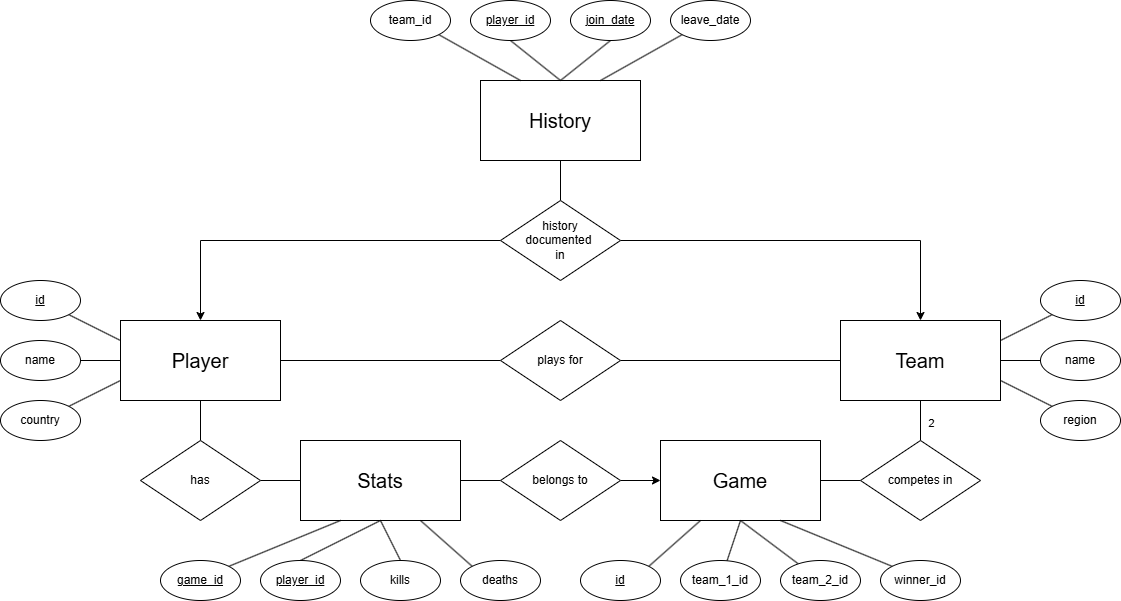

The diagram above was exported from draw.io. Its source (the exported page's mxGraphModel, read from the mxfile embedded in the PNG):
<mxGraphModel dx="2893" dy="1145" grid="1" gridSize="10" guides="1" tooltips="1" connect="1" arrows="1" fold="1" page="1" pageScale="1" pageWidth="827" pageHeight="1169" math="0" shadow="0">
  <root>
    <mxCell id="0" />
    <mxCell id="1" parent="0" />
    <mxCell id="2aQzAIVaH2DkUJjcZlVG-35" style="edgeStyle=orthogonalEdgeStyle;rounded=0;orthogonalLoop=1;jettySize=auto;html=1;entryX=0;entryY=0.5;entryDx=0;entryDy=0;endArrow=none;startFill=0;labelBackgroundColor=none;fontColor=default;" parent="1" source="2aQzAIVaH2DkUJjcZlVG-2" target="2aQzAIVaH2DkUJjcZlVG-34" edge="1">
      <mxGeometry relative="1" as="geometry" />
    </mxCell>
    <mxCell id="2aQzAIVaH2DkUJjcZlVG-51" style="rounded=0;orthogonalLoop=1;jettySize=auto;html=1;entryX=0.5;entryY=0;entryDx=0;entryDy=0;endArrow=none;startFill=0;labelBackgroundColor=none;fontColor=default;" parent="1" source="2aQzAIVaH2DkUJjcZlVG-2" target="2aQzAIVaH2DkUJjcZlVG-50" edge="1">
      <mxGeometry relative="1" as="geometry" />
    </mxCell>
    <mxCell id="2aQzAIVaH2DkUJjcZlVG-2" value="&lt;font style=&quot;font-size: 20px;&quot;&gt;Player&lt;/font&gt;" style="rounded=0;whiteSpace=wrap;html=1;labelBackgroundColor=none;rotation=0;" parent="1" vertex="1">
      <mxGeometry x="-120" y="360" width="160" height="80" as="geometry" />
    </mxCell>
    <mxCell id="2aQzAIVaH2DkUJjcZlVG-3" value="&lt;font style=&quot;font-size: 20px;&quot;&gt;Team&lt;/font&gt;" style="rounded=0;whiteSpace=wrap;html=1;labelBackgroundColor=none;" parent="1" vertex="1">
      <mxGeometry x="600" y="360" width="160" height="80" as="geometry" />
    </mxCell>
    <mxCell id="2aQzAIVaH2DkUJjcZlVG-6" value="&lt;font style=&quot;font-size: 20px;&quot;&gt;Game&lt;/font&gt;" style="rounded=0;whiteSpace=wrap;html=1;labelBackgroundColor=none;" parent="1" vertex="1">
      <mxGeometry x="420" y="480" width="160" height="80" as="geometry" />
    </mxCell>
    <mxCell id="2aQzAIVaH2DkUJjcZlVG-7" value="&lt;font style=&quot;font-size: 20px;&quot;&gt;Stats&lt;/font&gt;" style="rounded=0;whiteSpace=wrap;html=1;labelBackgroundColor=none;" parent="1" vertex="1">
      <mxGeometry x="60" y="480" width="160" height="80" as="geometry" />
    </mxCell>
    <mxCell id="2aQzAIVaH2DkUJjcZlVG-29" value="&lt;font style=&quot;font-size: 20px;&quot;&gt;History&lt;/font&gt;" style="rounded=0;whiteSpace=wrap;html=1;labelBackgroundColor=none;" parent="1" vertex="1">
      <mxGeometry x="240" y="120" width="160" height="80" as="geometry" />
    </mxCell>
    <mxCell id="2aQzAIVaH2DkUJjcZlVG-53" style="edgeStyle=orthogonalEdgeStyle;rounded=0;orthogonalLoop=1;jettySize=auto;html=1;entryX=0;entryY=0.5;entryDx=0;entryDy=0;endArrow=none;startFill=0;labelBackgroundColor=none;fontColor=default;" parent="1" source="2aQzAIVaH2DkUJjcZlVG-34" target="2aQzAIVaH2DkUJjcZlVG-3" edge="1">
      <mxGeometry relative="1" as="geometry">
        <mxPoint x="520" y="400" as="targetPoint" />
      </mxGeometry>
    </mxCell>
    <mxCell id="2aQzAIVaH2DkUJjcZlVG-34" value="plays for" style="rhombus;whiteSpace=wrap;html=1;labelBackgroundColor=none;" parent="1" vertex="1">
      <mxGeometry x="260" y="360" width="120" height="80" as="geometry" />
    </mxCell>
    <mxCell id="2aQzAIVaH2DkUJjcZlVG-42" style="rounded=0;orthogonalLoop=1;jettySize=auto;html=1;entryX=0.5;entryY=1;entryDx=0;entryDy=0;endArrow=none;startFill=0;exitX=0.5;exitY=0;exitDx=0;exitDy=0;endFill=1;labelBackgroundColor=none;fontColor=default;" parent="1" source="2aQzAIVaH2DkUJjcZlVG-41" target="2aQzAIVaH2DkUJjcZlVG-3" edge="1">
      <mxGeometry relative="1" as="geometry" />
    </mxCell>
    <mxCell id="y2SYZ25RT0HzIZdx-noy-2" value="2" style="edgeLabel;html=1;align=center;verticalAlign=middle;resizable=0;points=[];labelBackgroundColor=none;" parent="2aQzAIVaH2DkUJjcZlVG-42" connectable="0" vertex="1">
      <mxGeometry x="-0.1" y="-2" relative="1" as="geometry">
        <mxPoint x="8" as="offset" />
      </mxGeometry>
    </mxCell>
    <mxCell id="2aQzAIVaH2DkUJjcZlVG-44" style="rounded=0;orthogonalLoop=1;jettySize=auto;html=1;exitX=0;exitY=0.5;exitDx=0;exitDy=0;entryX=1;entryY=0.5;entryDx=0;entryDy=0;endArrow=none;startFill=0;labelBackgroundColor=none;fontColor=default;" parent="1" source="2aQzAIVaH2DkUJjcZlVG-41" target="2aQzAIVaH2DkUJjcZlVG-6" edge="1">
      <mxGeometry relative="1" as="geometry" />
    </mxCell>
    <mxCell id="2aQzAIVaH2DkUJjcZlVG-41" value="competes in" style="rhombus;whiteSpace=wrap;html=1;labelBackgroundColor=none;" parent="1" vertex="1">
      <mxGeometry x="620" y="480" width="120" height="80" as="geometry" />
    </mxCell>
    <mxCell id="2aQzAIVaH2DkUJjcZlVG-47" style="edgeStyle=orthogonalEdgeStyle;rounded=0;orthogonalLoop=1;jettySize=auto;html=1;exitX=0;exitY=0.5;exitDx=0;exitDy=0;entryX=1;entryY=0.5;entryDx=0;entryDy=0;endArrow=none;startFill=0;labelBackgroundColor=none;fontColor=default;" parent="1" source="2aQzAIVaH2DkUJjcZlVG-45" target="2aQzAIVaH2DkUJjcZlVG-7" edge="1">
      <mxGeometry relative="1" as="geometry" />
    </mxCell>
    <mxCell id="2aQzAIVaH2DkUJjcZlVG-49" style="edgeStyle=orthogonalEdgeStyle;rounded=0;orthogonalLoop=1;jettySize=auto;html=1;entryX=0;entryY=0.5;entryDx=0;entryDy=0;labelBackgroundColor=none;fontColor=default;" parent="1" source="2aQzAIVaH2DkUJjcZlVG-45" target="2aQzAIVaH2DkUJjcZlVG-6" edge="1">
      <mxGeometry relative="1" as="geometry" />
    </mxCell>
    <mxCell id="2aQzAIVaH2DkUJjcZlVG-45" value="belongs to" style="rhombus;whiteSpace=wrap;html=1;labelBackgroundColor=none;" parent="1" vertex="1">
      <mxGeometry x="260" y="480" width="120" height="80" as="geometry" />
    </mxCell>
    <mxCell id="2aQzAIVaH2DkUJjcZlVG-52" style="rounded=0;orthogonalLoop=1;jettySize=auto;html=1;exitX=1;exitY=0.5;exitDx=0;exitDy=0;entryX=0;entryY=0.5;entryDx=0;entryDy=0;endArrow=none;startFill=0;labelBackgroundColor=none;fontColor=default;" parent="1" source="2aQzAIVaH2DkUJjcZlVG-50" target="2aQzAIVaH2DkUJjcZlVG-7" edge="1">
      <mxGeometry relative="1" as="geometry" />
    </mxCell>
    <mxCell id="2aQzAIVaH2DkUJjcZlVG-50" value="has" style="rhombus;whiteSpace=wrap;html=1;labelBackgroundColor=none;" parent="1" vertex="1">
      <mxGeometry x="-100" y="480" width="120" height="80" as="geometry" />
    </mxCell>
    <mxCell id="1VkGjmcVrtvKNBOCsJsk-3" style="edgeStyle=orthogonalEdgeStyle;rounded=0;orthogonalLoop=1;jettySize=auto;html=1;entryX=0.5;entryY=0;entryDx=0;entryDy=0;endArrow=classic;startFill=0;endFill=1;labelBackgroundColor=none;fontColor=default;" edge="1" parent="1" source="1VkGjmcVrtvKNBOCsJsk-1" target="2aQzAIVaH2DkUJjcZlVG-3">
      <mxGeometry relative="1" as="geometry" />
    </mxCell>
    <mxCell id="1VkGjmcVrtvKNBOCsJsk-4" style="edgeStyle=orthogonalEdgeStyle;rounded=0;orthogonalLoop=1;jettySize=auto;html=1;entryX=0.5;entryY=1;entryDx=0;entryDy=0;endArrow=none;startFill=0;labelBackgroundColor=none;fontColor=default;" edge="1" parent="1" source="1VkGjmcVrtvKNBOCsJsk-1" target="2aQzAIVaH2DkUJjcZlVG-29">
      <mxGeometry relative="1" as="geometry" />
    </mxCell>
    <mxCell id="1VkGjmcVrtvKNBOCsJsk-10" style="edgeStyle=orthogonalEdgeStyle;rounded=0;orthogonalLoop=1;jettySize=auto;html=1;entryX=0.5;entryY=0;entryDx=0;entryDy=0;labelBackgroundColor=none;fontColor=default;" edge="1" parent="1" source="1VkGjmcVrtvKNBOCsJsk-1" target="2aQzAIVaH2DkUJjcZlVG-2">
      <mxGeometry relative="1" as="geometry" />
    </mxCell>
    <mxCell id="1VkGjmcVrtvKNBOCsJsk-1" value="&lt;div&gt;history&lt;/div&gt;documented&amp;nbsp;&lt;div&gt;in&lt;/div&gt;" style="rhombus;whiteSpace=wrap;html=1;labelBackgroundColor=none;" vertex="1" parent="1">
      <mxGeometry x="260" y="240" width="120" height="80" as="geometry" />
    </mxCell>
    <mxCell id="1VkGjmcVrtvKNBOCsJsk-11" style="rounded=0;orthogonalLoop=1;jettySize=auto;html=1;entryX=0;entryY=0.25;entryDx=0;entryDy=0;endArrow=none;startFill=0;labelBackgroundColor=none;fontColor=default;" edge="1" parent="1" source="1VkGjmcVrtvKNBOCsJsk-5" target="2aQzAIVaH2DkUJjcZlVG-2">
      <mxGeometry relative="1" as="geometry" />
    </mxCell>
    <mxCell id="1VkGjmcVrtvKNBOCsJsk-5" value="&lt;u&gt;id&lt;/u&gt;" style="ellipse;whiteSpace=wrap;html=1;labelBackgroundColor=none;" vertex="1" parent="1">
      <mxGeometry x="-240" y="320" width="80" height="40" as="geometry" />
    </mxCell>
    <mxCell id="1VkGjmcVrtvKNBOCsJsk-12" style="rounded=0;orthogonalLoop=1;jettySize=auto;html=1;entryX=0;entryY=0.5;entryDx=0;entryDy=0;endArrow=none;startFill=0;labelBackgroundColor=none;fontColor=default;" edge="1" parent="1" source="1VkGjmcVrtvKNBOCsJsk-6" target="2aQzAIVaH2DkUJjcZlVG-2">
      <mxGeometry relative="1" as="geometry" />
    </mxCell>
    <mxCell id="1VkGjmcVrtvKNBOCsJsk-6" value="name" style="ellipse;whiteSpace=wrap;html=1;labelBackgroundColor=none;" vertex="1" parent="1">
      <mxGeometry x="-240" y="380" width="80" height="40" as="geometry" />
    </mxCell>
    <mxCell id="1VkGjmcVrtvKNBOCsJsk-13" style="rounded=0;orthogonalLoop=1;jettySize=auto;html=1;entryX=0;entryY=0.75;entryDx=0;entryDy=0;endArrow=none;startFill=0;labelBackgroundColor=none;fontColor=default;" edge="1" parent="1" source="1VkGjmcVrtvKNBOCsJsk-7" target="2aQzAIVaH2DkUJjcZlVG-2">
      <mxGeometry relative="1" as="geometry" />
    </mxCell>
    <mxCell id="1VkGjmcVrtvKNBOCsJsk-7" value="country" style="ellipse;whiteSpace=wrap;html=1;labelBackgroundColor=none;" vertex="1" parent="1">
      <mxGeometry x="-240" y="440" width="80" height="40" as="geometry" />
    </mxCell>
    <mxCell id="1VkGjmcVrtvKNBOCsJsk-19" style="rounded=0;orthogonalLoop=1;jettySize=auto;html=1;entryX=1;entryY=0.25;entryDx=0;entryDy=0;endArrow=none;startFill=0;labelBackgroundColor=none;fontColor=default;" edge="1" parent="1" source="1VkGjmcVrtvKNBOCsJsk-14" target="2aQzAIVaH2DkUJjcZlVG-3">
      <mxGeometry relative="1" as="geometry" />
    </mxCell>
    <mxCell id="1VkGjmcVrtvKNBOCsJsk-14" value="&lt;u&gt;id&lt;/u&gt;" style="ellipse;whiteSpace=wrap;html=1;labelBackgroundColor=none;" vertex="1" parent="1">
      <mxGeometry x="800" y="320" width="80" height="40" as="geometry" />
    </mxCell>
    <mxCell id="1VkGjmcVrtvKNBOCsJsk-18" style="rounded=0;orthogonalLoop=1;jettySize=auto;html=1;entryX=1;entryY=0.5;entryDx=0;entryDy=0;endArrow=none;startFill=0;labelBackgroundColor=none;fontColor=default;" edge="1" parent="1" source="1VkGjmcVrtvKNBOCsJsk-15" target="2aQzAIVaH2DkUJjcZlVG-3">
      <mxGeometry relative="1" as="geometry" />
    </mxCell>
    <mxCell id="1VkGjmcVrtvKNBOCsJsk-15" value="name" style="ellipse;whiteSpace=wrap;html=1;labelBackgroundColor=none;" vertex="1" parent="1">
      <mxGeometry x="800" y="380" width="80" height="40" as="geometry" />
    </mxCell>
    <mxCell id="1VkGjmcVrtvKNBOCsJsk-17" style="rounded=0;orthogonalLoop=1;jettySize=auto;html=1;entryX=1;entryY=0.75;entryDx=0;entryDy=0;endArrow=none;startFill=0;labelBackgroundColor=none;fontColor=default;" edge="1" parent="1" source="1VkGjmcVrtvKNBOCsJsk-16" target="2aQzAIVaH2DkUJjcZlVG-3">
      <mxGeometry relative="1" as="geometry" />
    </mxCell>
    <mxCell id="1VkGjmcVrtvKNBOCsJsk-16" value="region" style="ellipse;whiteSpace=wrap;html=1;labelBackgroundColor=none;" vertex="1" parent="1">
      <mxGeometry x="800" y="440" width="80" height="40" as="geometry" />
    </mxCell>
    <mxCell id="1VkGjmcVrtvKNBOCsJsk-24" style="rounded=0;orthogonalLoop=1;jettySize=auto;html=1;exitX=1;exitY=1;exitDx=0;exitDy=0;entryX=0.25;entryY=0;entryDx=0;entryDy=0;endArrow=none;endFill=1;startFill=0;labelBackgroundColor=none;fontColor=default;" edge="1" parent="1" source="1VkGjmcVrtvKNBOCsJsk-20" target="2aQzAIVaH2DkUJjcZlVG-29">
      <mxGeometry relative="1" as="geometry" />
    </mxCell>
    <mxCell id="1VkGjmcVrtvKNBOCsJsk-20" value="team_id" style="ellipse;whiteSpace=wrap;html=1;labelBackgroundColor=none;" vertex="1" parent="1">
      <mxGeometry x="130" y="40" width="80" height="40" as="geometry" />
    </mxCell>
    <mxCell id="1VkGjmcVrtvKNBOCsJsk-25" style="rounded=0;orthogonalLoop=1;jettySize=auto;html=1;exitX=0.5;exitY=1;exitDx=0;exitDy=0;entryX=0.5;entryY=0;entryDx=0;entryDy=0;endArrow=none;endFill=1;startFill=0;labelBackgroundColor=none;fontColor=default;" edge="1" parent="1" source="1VkGjmcVrtvKNBOCsJsk-21" target="2aQzAIVaH2DkUJjcZlVG-29">
      <mxGeometry relative="1" as="geometry" />
    </mxCell>
    <mxCell id="1VkGjmcVrtvKNBOCsJsk-21" value="&lt;u&gt;player_id&lt;/u&gt;" style="ellipse;whiteSpace=wrap;html=1;labelBackgroundColor=none;" vertex="1" parent="1">
      <mxGeometry x="230" y="40" width="80" height="40" as="geometry" />
    </mxCell>
    <mxCell id="1VkGjmcVrtvKNBOCsJsk-26" style="rounded=0;orthogonalLoop=1;jettySize=auto;html=1;exitX=0.5;exitY=1;exitDx=0;exitDy=0;entryX=0.5;entryY=0;entryDx=0;entryDy=0;endArrow=none;endFill=1;startFill=0;labelBackgroundColor=none;fontColor=default;" edge="1" parent="1" source="1VkGjmcVrtvKNBOCsJsk-22" target="2aQzAIVaH2DkUJjcZlVG-29">
      <mxGeometry relative="1" as="geometry" />
    </mxCell>
    <mxCell id="1VkGjmcVrtvKNBOCsJsk-22" value="&lt;u&gt;join_date&lt;/u&gt;" style="ellipse;whiteSpace=wrap;html=1;labelBackgroundColor=none;" vertex="1" parent="1">
      <mxGeometry x="330" y="40" width="80" height="40" as="geometry" />
    </mxCell>
    <mxCell id="1VkGjmcVrtvKNBOCsJsk-27" style="rounded=0;orthogonalLoop=1;jettySize=auto;html=1;exitX=0;exitY=1;exitDx=0;exitDy=0;entryX=0.75;entryY=0;entryDx=0;entryDy=0;endArrow=none;endFill=1;startFill=0;labelBackgroundColor=none;fontColor=default;" edge="1" parent="1" source="1VkGjmcVrtvKNBOCsJsk-23" target="2aQzAIVaH2DkUJjcZlVG-29">
      <mxGeometry relative="1" as="geometry" />
    </mxCell>
    <mxCell id="1VkGjmcVrtvKNBOCsJsk-23" value="leave_date" style="ellipse;whiteSpace=wrap;html=1;labelBackgroundColor=none;" vertex="1" parent="1">
      <mxGeometry x="430" y="40" width="80" height="40" as="geometry" />
    </mxCell>
    <mxCell id="1VkGjmcVrtvKNBOCsJsk-36" style="rounded=0;orthogonalLoop=1;jettySize=auto;html=1;exitX=1;exitY=0;exitDx=0;exitDy=0;entryX=0.25;entryY=1;entryDx=0;entryDy=0;endArrow=none;startFill=0;labelBackgroundColor=none;fontColor=default;" edge="1" parent="1" source="1VkGjmcVrtvKNBOCsJsk-28" target="2aQzAIVaH2DkUJjcZlVG-6">
      <mxGeometry relative="1" as="geometry" />
    </mxCell>
    <mxCell id="1VkGjmcVrtvKNBOCsJsk-28" value="&lt;u&gt;id&lt;/u&gt;" style="ellipse;whiteSpace=wrap;html=1;labelBackgroundColor=none;" vertex="1" parent="1">
      <mxGeometry x="340" y="600" width="80" height="40" as="geometry" />
    </mxCell>
    <mxCell id="1VkGjmcVrtvKNBOCsJsk-32" style="rounded=0;orthogonalLoop=1;jettySize=auto;html=1;entryX=0.5;entryY=1;entryDx=0;entryDy=0;endArrow=none;startFill=0;labelBackgroundColor=none;fontColor=default;" edge="1" parent="1" source="1VkGjmcVrtvKNBOCsJsk-29" target="2aQzAIVaH2DkUJjcZlVG-6">
      <mxGeometry relative="1" as="geometry" />
    </mxCell>
    <mxCell id="1VkGjmcVrtvKNBOCsJsk-29" value="team_1_id" style="ellipse;whiteSpace=wrap;html=1;labelBackgroundColor=none;" vertex="1" parent="1">
      <mxGeometry x="440" y="600" width="80" height="40" as="geometry" />
    </mxCell>
    <mxCell id="1VkGjmcVrtvKNBOCsJsk-33" style="rounded=0;orthogonalLoop=1;jettySize=auto;html=1;entryX=0.5;entryY=1;entryDx=0;entryDy=0;endArrow=none;startFill=0;labelBackgroundColor=none;fontColor=default;" edge="1" parent="1" source="1VkGjmcVrtvKNBOCsJsk-30" target="2aQzAIVaH2DkUJjcZlVG-6">
      <mxGeometry relative="1" as="geometry" />
    </mxCell>
    <mxCell id="1VkGjmcVrtvKNBOCsJsk-30" value="team_2_id" style="ellipse;whiteSpace=wrap;html=1;labelBackgroundColor=none;" vertex="1" parent="1">
      <mxGeometry x="540" y="600" width="80" height="40" as="geometry" />
    </mxCell>
    <mxCell id="1VkGjmcVrtvKNBOCsJsk-35" style="rounded=0;orthogonalLoop=1;jettySize=auto;html=1;exitX=0;exitY=0;exitDx=0;exitDy=0;entryX=0.75;entryY=1;entryDx=0;entryDy=0;endArrow=none;startFill=0;labelBackgroundColor=none;fontColor=default;" edge="1" parent="1" source="1VkGjmcVrtvKNBOCsJsk-31" target="2aQzAIVaH2DkUJjcZlVG-6">
      <mxGeometry relative="1" as="geometry" />
    </mxCell>
    <mxCell id="1VkGjmcVrtvKNBOCsJsk-31" value="winner_id" style="ellipse;whiteSpace=wrap;html=1;labelBackgroundColor=none;" vertex="1" parent="1">
      <mxGeometry x="640" y="600" width="80" height="40" as="geometry" />
    </mxCell>
    <mxCell id="1VkGjmcVrtvKNBOCsJsk-41" style="rounded=0;orthogonalLoop=1;jettySize=auto;html=1;exitX=1;exitY=0;exitDx=0;exitDy=0;entryX=0.25;entryY=1;entryDx=0;entryDy=0;endArrow=none;startFill=0;labelBackgroundColor=none;fontColor=default;" edge="1" parent="1" source="1VkGjmcVrtvKNBOCsJsk-37" target="2aQzAIVaH2DkUJjcZlVG-7">
      <mxGeometry relative="1" as="geometry" />
    </mxCell>
    <mxCell id="1VkGjmcVrtvKNBOCsJsk-37" value="&lt;u&gt;game_id&lt;/u&gt;" style="ellipse;whiteSpace=wrap;html=1;labelBackgroundColor=none;" vertex="1" parent="1">
      <mxGeometry x="-80" y="600" width="80" height="40" as="geometry" />
    </mxCell>
    <mxCell id="1VkGjmcVrtvKNBOCsJsk-42" style="rounded=0;orthogonalLoop=1;jettySize=auto;html=1;exitX=0.5;exitY=0;exitDx=0;exitDy=0;entryX=0.5;entryY=1;entryDx=0;entryDy=0;endArrow=none;startFill=0;labelBackgroundColor=none;fontColor=default;" edge="1" parent="1" source="1VkGjmcVrtvKNBOCsJsk-38" target="2aQzAIVaH2DkUJjcZlVG-7">
      <mxGeometry relative="1" as="geometry" />
    </mxCell>
    <mxCell id="1VkGjmcVrtvKNBOCsJsk-38" value="&lt;u&gt;player_id&lt;/u&gt;" style="ellipse;whiteSpace=wrap;html=1;labelBackgroundColor=none;" vertex="1" parent="1">
      <mxGeometry x="20" y="600" width="80" height="40" as="geometry" />
    </mxCell>
    <mxCell id="1VkGjmcVrtvKNBOCsJsk-43" style="rounded=0;orthogonalLoop=1;jettySize=auto;html=1;exitX=0.5;exitY=0;exitDx=0;exitDy=0;endArrow=none;startFill=0;labelBackgroundColor=none;fontColor=default;" edge="1" parent="1" source="1VkGjmcVrtvKNBOCsJsk-39">
      <mxGeometry relative="1" as="geometry">
        <mxPoint x="140" y="560" as="targetPoint" />
      </mxGeometry>
    </mxCell>
    <mxCell id="1VkGjmcVrtvKNBOCsJsk-39" value="kills" style="ellipse;whiteSpace=wrap;html=1;labelBackgroundColor=none;" vertex="1" parent="1">
      <mxGeometry x="120" y="600" width="80" height="40" as="geometry" />
    </mxCell>
    <mxCell id="1VkGjmcVrtvKNBOCsJsk-44" style="rounded=0;orthogonalLoop=1;jettySize=auto;html=1;exitX=0;exitY=0;exitDx=0;exitDy=0;entryX=0.75;entryY=1;entryDx=0;entryDy=0;endArrow=none;startFill=0;labelBackgroundColor=none;fontColor=default;" edge="1" parent="1" source="1VkGjmcVrtvKNBOCsJsk-40" target="2aQzAIVaH2DkUJjcZlVG-7">
      <mxGeometry relative="1" as="geometry" />
    </mxCell>
    <mxCell id="1VkGjmcVrtvKNBOCsJsk-40" value="deaths" style="ellipse;whiteSpace=wrap;html=1;labelBackgroundColor=none;" vertex="1" parent="1">
      <mxGeometry x="220" y="600" width="80" height="40" as="geometry" />
    </mxCell>
  </root>
</mxGraphModel>